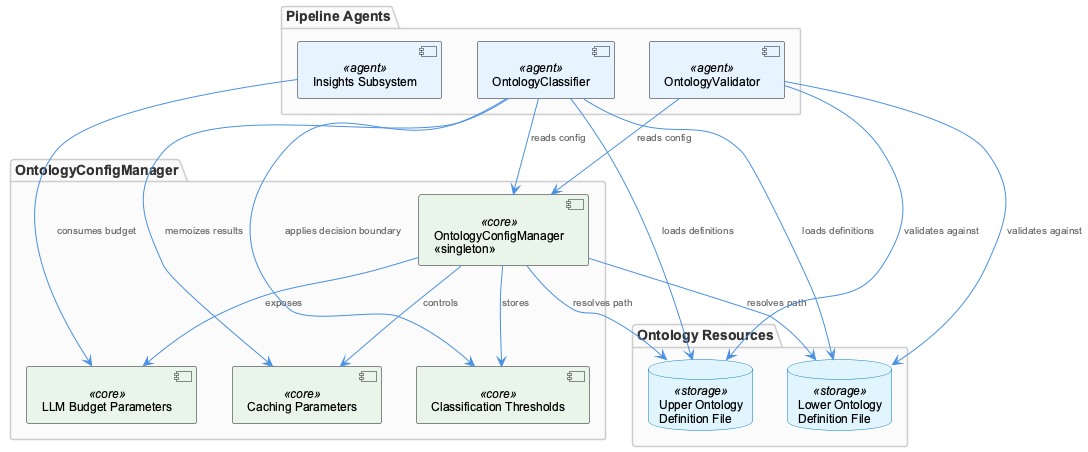

The diagram above was rendered by PlantUML. Its source (embedded in the PNG):
@startuml
!include /Users/Q284340/Agentic/coding/docs/puml/_standard-style.puml

package "Pipeline Agents" {
    component "OntologyClassifier" as classifier <<agent>>
    component "OntologyValidator" as validator <<agent>>
    component "Insights Subsystem" as insights <<agent>>
}

package "OntologyConfigManager" {
    component "OntologyConfigManager\n<<singleton>>" as ocm <<core>>
    component "LLM Budget Parameters" as budget <<core>>
    component "Caching Parameters" as cache <<core>>
    component "Classification Thresholds" as threshold <<core>>
}

package "Ontology Resources" {
    database "Upper Ontology\nDefinition File" as upper <<storage>>
    database "Lower Ontology\nDefinition File" as lower <<storage>>
}

classifier --> ocm : "reads config"
validator --> ocm : "reads config"
insights --> budget : "consumes budget"

ocm --> budget : "exposes"
ocm --> cache : "controls"
ocm --> threshold : "stores"
ocm --> upper : "resolves path"
ocm --> lower : "resolves path"

classifier --> threshold : "applies decision boundary"
classifier --> cache : "memoizes results"
classifier --> upper : "loads definitions"
classifier --> lower : "loads definitions"
validator --> upper : "validates against"
validator --> lower : "validates against"

@enduml